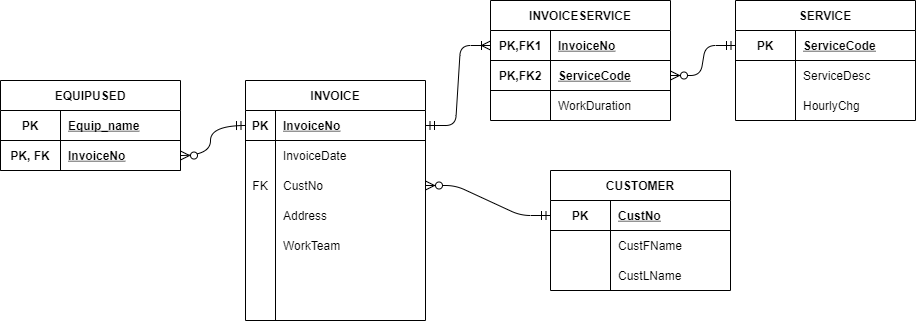

The diagram above was exported from draw.io. Its source (the exported page's mxGraphModel, read from the mxfile embedded in the PNG):
<mxGraphModel dx="2048" dy="706" grid="1" gridSize="10" guides="1" tooltips="1" connect="1" arrows="1" fold="1" page="1" pageScale="1" pageWidth="827" pageHeight="1169" math="0" shadow="0">
  <root>
    <mxCell id="0" />
    <mxCell id="1" parent="0" />
    <mxCell id="a5ydnAHbOOIXNMJwdGqs-242" value="" style="fontSize=12;html=1;endArrow=ERzeroToMany;startArrow=ERmandOne;startSize=7;endSize=7;strokeWidth=1;rounded=1;elbow=vertical;entryX=1;entryY=0.5;entryDx=0;entryDy=0;edgeStyle=orthogonalEdgeStyle;curved=1;exitX=1;exitY=0.5;exitDx=0;exitDy=0;startFill=0;endFill=1;" parent="1" target="a5ydnAHbOOIXNMJwdGqs-235" edge="1">
      <mxGeometry width="100" height="100" relative="1" as="geometry">
        <mxPoint x="-360" y="605" as="sourcePoint" />
        <mxPoint x="-310" y="470" as="targetPoint" />
        <Array as="points">
          <mxPoint x="-320" y="605" />
          <mxPoint x="-320" y="475" />
        </Array>
      </mxGeometry>
    </mxCell>
    <mxCell id="NEb9FihSMA1Z5K2L6hIW-1" value="SERVICE" style="shape=table;startSize=30;container=1;collapsible=1;childLayout=tableLayout;fixedRows=1;rowLines=0;fontStyle=1;align=center;resizeLast=1;" vertex="1" parent="1">
      <mxGeometry x="-35" y="800" width="180" height="120" as="geometry" />
    </mxCell>
    <mxCell id="NEb9FihSMA1Z5K2L6hIW-2" value="" style="shape=partialRectangle;collapsible=0;dropTarget=0;pointerEvents=0;fillColor=none;top=0;left=0;bottom=1;right=0;points=[[0,0.5],[1,0.5]];portConstraint=eastwest;" vertex="1" parent="NEb9FihSMA1Z5K2L6hIW-1">
      <mxGeometry y="30" width="180" height="30" as="geometry" />
    </mxCell>
    <mxCell id="NEb9FihSMA1Z5K2L6hIW-3" value="PK" style="shape=partialRectangle;connectable=0;fillColor=none;top=0;left=0;bottom=0;right=0;fontStyle=1;overflow=hidden;" vertex="1" parent="NEb9FihSMA1Z5K2L6hIW-2">
      <mxGeometry width="60" height="30" as="geometry" />
    </mxCell>
    <mxCell id="NEb9FihSMA1Z5K2L6hIW-4" value="ServiceCode" style="shape=partialRectangle;connectable=0;fillColor=none;top=0;left=0;bottom=0;right=0;align=left;spacingLeft=6;fontStyle=5;overflow=hidden;" vertex="1" parent="NEb9FihSMA1Z5K2L6hIW-2">
      <mxGeometry x="60" width="120" height="30" as="geometry" />
    </mxCell>
    <mxCell id="NEb9FihSMA1Z5K2L6hIW-5" value="" style="shape=partialRectangle;collapsible=0;dropTarget=0;pointerEvents=0;fillColor=none;top=0;left=0;bottom=0;right=0;points=[[0,0.5],[1,0.5]];portConstraint=eastwest;" vertex="1" parent="NEb9FihSMA1Z5K2L6hIW-1">
      <mxGeometry y="60" width="180" height="30" as="geometry" />
    </mxCell>
    <mxCell id="NEb9FihSMA1Z5K2L6hIW-6" value="" style="shape=partialRectangle;connectable=0;fillColor=none;top=0;left=0;bottom=0;right=0;editable=1;overflow=hidden;fontStyle=1" vertex="1" parent="NEb9FihSMA1Z5K2L6hIW-5">
      <mxGeometry width="60" height="30" as="geometry" />
    </mxCell>
    <mxCell id="NEb9FihSMA1Z5K2L6hIW-7" value="ServiceDesc" style="shape=partialRectangle;connectable=0;fillColor=none;top=0;left=0;bottom=0;right=0;align=left;spacingLeft=6;overflow=hidden;fontStyle=0" vertex="1" parent="NEb9FihSMA1Z5K2L6hIW-5">
      <mxGeometry x="60" width="120" height="30" as="geometry" />
    </mxCell>
    <mxCell id="NEb9FihSMA1Z5K2L6hIW-8" value="" style="shape=partialRectangle;collapsible=0;dropTarget=0;pointerEvents=0;fillColor=none;top=0;left=0;bottom=0;right=0;points=[[0,0.5],[1,0.5]];portConstraint=eastwest;" vertex="1" parent="NEb9FihSMA1Z5K2L6hIW-1">
      <mxGeometry y="90" width="180" height="30" as="geometry" />
    </mxCell>
    <mxCell id="NEb9FihSMA1Z5K2L6hIW-9" value="" style="shape=partialRectangle;connectable=0;fillColor=none;top=0;left=0;bottom=0;right=0;editable=1;overflow=hidden;" vertex="1" parent="NEb9FihSMA1Z5K2L6hIW-8">
      <mxGeometry width="60" height="30" as="geometry" />
    </mxCell>
    <mxCell id="NEb9FihSMA1Z5K2L6hIW-10" value="HourlyChg" style="shape=partialRectangle;connectable=0;fillColor=none;top=0;left=0;bottom=0;right=0;align=left;spacingLeft=6;overflow=hidden;" vertex="1" parent="NEb9FihSMA1Z5K2L6hIW-8">
      <mxGeometry x="60" width="120" height="30" as="geometry" />
    </mxCell>
    <mxCell id="NEb9FihSMA1Z5K2L6hIW-21" value="INVOICESERVICE" style="shape=table;startSize=30;container=1;collapsible=1;childLayout=tableLayout;fixedRows=1;rowLines=0;fontStyle=1;align=center;resizeLast=1;" vertex="1" parent="1">
      <mxGeometry x="-280" y="800" width="180" height="120" as="geometry" />
    </mxCell>
    <mxCell id="NEb9FihSMA1Z5K2L6hIW-22" value="" style="shape=partialRectangle;collapsible=0;dropTarget=0;pointerEvents=0;fillColor=none;top=0;left=0;bottom=1;right=0;points=[[0,0.5],[1,0.5]];portConstraint=eastwest;" vertex="1" parent="NEb9FihSMA1Z5K2L6hIW-21">
      <mxGeometry y="30" width="180" height="30" as="geometry" />
    </mxCell>
    <mxCell id="NEb9FihSMA1Z5K2L6hIW-23" value="PK,FK1" style="shape=partialRectangle;connectable=0;fillColor=none;top=0;left=0;bottom=0;right=0;fontStyle=1;overflow=hidden;" vertex="1" parent="NEb9FihSMA1Z5K2L6hIW-22">
      <mxGeometry width="60" height="30" as="geometry" />
    </mxCell>
    <mxCell id="NEb9FihSMA1Z5K2L6hIW-24" value="InvoiceNo" style="shape=partialRectangle;connectable=0;fillColor=none;top=0;left=0;bottom=0;right=0;align=left;spacingLeft=6;fontStyle=5;overflow=hidden;" vertex="1" parent="NEb9FihSMA1Z5K2L6hIW-22">
      <mxGeometry x="60" width="120" height="30" as="geometry" />
    </mxCell>
    <mxCell id="NEb9FihSMA1Z5K2L6hIW-25" value="" style="shape=partialRectangle;collapsible=0;dropTarget=0;pointerEvents=0;fillColor=none;top=0;left=0;bottom=0;right=0;points=[[0,0.5],[1,0.5]];portConstraint=eastwest;" vertex="1" parent="NEb9FihSMA1Z5K2L6hIW-21">
      <mxGeometry y="60" width="180" height="30" as="geometry" />
    </mxCell>
    <mxCell id="NEb9FihSMA1Z5K2L6hIW-26" value="PK,FK2" style="shape=partialRectangle;connectable=0;fillColor=none;top=0;left=0;bottom=1;right=0;editable=1;overflow=hidden;fontStyle=1" vertex="1" parent="NEb9FihSMA1Z5K2L6hIW-25">
      <mxGeometry width="60" height="30" as="geometry" />
    </mxCell>
    <mxCell id="NEb9FihSMA1Z5K2L6hIW-27" value="ServiceCode" style="shape=partialRectangle;connectable=0;fillColor=none;top=0;left=0;bottom=1;right=0;align=left;spacingLeft=6;overflow=hidden;fontStyle=5" vertex="1" parent="NEb9FihSMA1Z5K2L6hIW-25">
      <mxGeometry x="60" width="120" height="30" as="geometry" />
    </mxCell>
    <mxCell id="NEb9FihSMA1Z5K2L6hIW-28" value="" style="shape=partialRectangle;collapsible=0;dropTarget=0;pointerEvents=0;fillColor=none;top=0;left=0;bottom=0;right=0;points=[[0,0.5],[1,0.5]];portConstraint=eastwest;" vertex="1" parent="NEb9FihSMA1Z5K2L6hIW-21">
      <mxGeometry y="90" width="180" height="30" as="geometry" />
    </mxCell>
    <mxCell id="NEb9FihSMA1Z5K2L6hIW-29" value="" style="shape=partialRectangle;connectable=0;fillColor=none;top=0;left=0;bottom=0;right=0;editable=1;overflow=hidden;" vertex="1" parent="NEb9FihSMA1Z5K2L6hIW-28">
      <mxGeometry width="60" height="30" as="geometry" />
    </mxCell>
    <mxCell id="NEb9FihSMA1Z5K2L6hIW-30" value="WorkDuration" style="shape=partialRectangle;connectable=0;fillColor=none;top=0;left=0;bottom=0;right=0;align=left;spacingLeft=6;overflow=hidden;" vertex="1" parent="NEb9FihSMA1Z5K2L6hIW-28">
      <mxGeometry x="60" width="120" height="30" as="geometry" />
    </mxCell>
    <mxCell id="NEb9FihSMA1Z5K2L6hIW-31" value="INVOICE" style="shape=table;startSize=30;container=1;collapsible=1;childLayout=tableLayout;fixedRows=1;rowLines=0;fontStyle=1;align=center;resizeLast=1;" vertex="1" parent="1">
      <mxGeometry x="-525" y="880" width="180" height="240" as="geometry" />
    </mxCell>
    <mxCell id="NEb9FihSMA1Z5K2L6hIW-32" value="" style="shape=partialRectangle;collapsible=0;dropTarget=0;pointerEvents=0;fillColor=none;top=0;left=0;bottom=1;right=0;points=[[0,0.5],[1,0.5]];portConstraint=eastwest;" vertex="1" parent="NEb9FihSMA1Z5K2L6hIW-31">
      <mxGeometry y="30" width="180" height="30" as="geometry" />
    </mxCell>
    <mxCell id="NEb9FihSMA1Z5K2L6hIW-33" value="PK" style="shape=partialRectangle;connectable=0;fillColor=none;top=0;left=0;bottom=0;right=0;fontStyle=1;overflow=hidden;" vertex="1" parent="NEb9FihSMA1Z5K2L6hIW-32">
      <mxGeometry width="30" height="30" as="geometry" />
    </mxCell>
    <mxCell id="NEb9FihSMA1Z5K2L6hIW-34" value="InvoiceNo" style="shape=partialRectangle;connectable=0;fillColor=none;top=0;left=0;bottom=0;right=0;align=left;spacingLeft=6;fontStyle=5;overflow=hidden;" vertex="1" parent="NEb9FihSMA1Z5K2L6hIW-32">
      <mxGeometry x="30" width="150" height="30" as="geometry" />
    </mxCell>
    <mxCell id="NEb9FihSMA1Z5K2L6hIW-35" value="" style="shape=partialRectangle;collapsible=0;dropTarget=0;pointerEvents=0;fillColor=none;top=0;left=0;bottom=0;right=0;points=[[0,0.5],[1,0.5]];portConstraint=eastwest;fontStyle=1" vertex="1" parent="NEb9FihSMA1Z5K2L6hIW-31">
      <mxGeometry y="60" width="180" height="30" as="geometry" />
    </mxCell>
    <mxCell id="NEb9FihSMA1Z5K2L6hIW-36" value="" style="shape=partialRectangle;connectable=0;fillColor=none;top=0;left=0;bottom=0;right=0;editable=1;overflow=hidden;fontStyle=1" vertex="1" parent="NEb9FihSMA1Z5K2L6hIW-35">
      <mxGeometry width="30" height="30" as="geometry" />
    </mxCell>
    <mxCell id="NEb9FihSMA1Z5K2L6hIW-37" value="InvoiceDate" style="shape=partialRectangle;connectable=0;fillColor=none;top=0;left=0;bottom=0;right=0;align=left;spacingLeft=6;overflow=hidden;fontStyle=0" vertex="1" parent="NEb9FihSMA1Z5K2L6hIW-35">
      <mxGeometry x="30" width="150" height="30" as="geometry" />
    </mxCell>
    <mxCell id="NEb9FihSMA1Z5K2L6hIW-38" value="" style="shape=partialRectangle;collapsible=0;dropTarget=0;pointerEvents=0;fillColor=none;top=0;left=0;bottom=0;right=0;points=[[0,0.5],[1,0.5]];portConstraint=eastwest;" vertex="1" parent="NEb9FihSMA1Z5K2L6hIW-31">
      <mxGeometry y="90" width="180" height="30" as="geometry" />
    </mxCell>
    <mxCell id="NEb9FihSMA1Z5K2L6hIW-39" value="FK" style="shape=partialRectangle;connectable=0;fillColor=none;top=0;left=0;bottom=0;right=0;editable=1;overflow=hidden;" vertex="1" parent="NEb9FihSMA1Z5K2L6hIW-38">
      <mxGeometry width="30" height="30" as="geometry" />
    </mxCell>
    <mxCell id="NEb9FihSMA1Z5K2L6hIW-40" value="CustNo" style="shape=partialRectangle;connectable=0;fillColor=none;top=0;left=0;bottom=0;right=0;align=left;spacingLeft=6;overflow=hidden;" vertex="1" parent="NEb9FihSMA1Z5K2L6hIW-38">
      <mxGeometry x="30" width="150" height="30" as="geometry" />
    </mxCell>
    <mxCell id="NEb9FihSMA1Z5K2L6hIW-41" value="" style="shape=partialRectangle;collapsible=0;dropTarget=0;pointerEvents=0;fillColor=none;top=0;left=0;bottom=0;right=0;points=[[0,0.5],[1,0.5]];portConstraint=eastwest;" vertex="1" parent="NEb9FihSMA1Z5K2L6hIW-31">
      <mxGeometry y="120" width="180" height="30" as="geometry" />
    </mxCell>
    <mxCell id="NEb9FihSMA1Z5K2L6hIW-42" value="" style="shape=partialRectangle;connectable=0;fillColor=none;top=0;left=0;bottom=0;right=0;editable=1;overflow=hidden;" vertex="1" parent="NEb9FihSMA1Z5K2L6hIW-41">
      <mxGeometry width="30" height="30" as="geometry" />
    </mxCell>
    <mxCell id="NEb9FihSMA1Z5K2L6hIW-43" value="Address" style="shape=partialRectangle;connectable=0;fillColor=none;top=0;left=0;bottom=0;right=0;align=left;spacingLeft=6;overflow=hidden;" vertex="1" parent="NEb9FihSMA1Z5K2L6hIW-41">
      <mxGeometry x="30" width="150" height="30" as="geometry" />
    </mxCell>
    <mxCell id="NEb9FihSMA1Z5K2L6hIW-45" value="WorkTeam" style="shape=partialRectangle;connectable=0;fillColor=none;top=0;left=0;bottom=0;right=0;align=left;spacingLeft=6;overflow=hidden;" vertex="1" parent="1">
      <mxGeometry x="-495" y="1030" width="150" height="30" as="geometry" />
    </mxCell>
    <mxCell id="NEb9FihSMA1Z5K2L6hIW-46" value="CUSTOMER" style="shape=table;startSize=30;container=1;collapsible=1;childLayout=tableLayout;fixedRows=1;rowLines=0;fontStyle=1;align=center;resizeLast=1;" vertex="1" parent="1">
      <mxGeometry x="-220" y="970" width="180" height="120" as="geometry" />
    </mxCell>
    <mxCell id="NEb9FihSMA1Z5K2L6hIW-47" value="" style="shape=partialRectangle;collapsible=0;dropTarget=0;pointerEvents=0;fillColor=none;top=0;left=0;bottom=1;right=0;points=[[0,0.5],[1,0.5]];portConstraint=eastwest;" vertex="1" parent="NEb9FihSMA1Z5K2L6hIW-46">
      <mxGeometry y="30" width="180" height="30" as="geometry" />
    </mxCell>
    <mxCell id="NEb9FihSMA1Z5K2L6hIW-48" value="PK" style="shape=partialRectangle;connectable=0;fillColor=none;top=0;left=0;bottom=0;right=0;fontStyle=1;overflow=hidden;" vertex="1" parent="NEb9FihSMA1Z5K2L6hIW-47">
      <mxGeometry width="60" height="30" as="geometry" />
    </mxCell>
    <mxCell id="NEb9FihSMA1Z5K2L6hIW-49" value="CustNo" style="shape=partialRectangle;connectable=0;fillColor=none;top=0;left=0;bottom=0;right=0;align=left;spacingLeft=6;fontStyle=5;overflow=hidden;" vertex="1" parent="NEb9FihSMA1Z5K2L6hIW-47">
      <mxGeometry x="60" width="120" height="30" as="geometry" />
    </mxCell>
    <mxCell id="NEb9FihSMA1Z5K2L6hIW-50" value="" style="shape=partialRectangle;collapsible=0;dropTarget=0;pointerEvents=0;fillColor=none;top=0;left=0;bottom=0;right=0;points=[[0,0.5],[1,0.5]];portConstraint=eastwest;" vertex="1" parent="NEb9FihSMA1Z5K2L6hIW-46">
      <mxGeometry y="60" width="180" height="30" as="geometry" />
    </mxCell>
    <mxCell id="NEb9FihSMA1Z5K2L6hIW-51" value="" style="shape=partialRectangle;connectable=0;fillColor=none;top=0;left=0;bottom=0;right=0;editable=1;overflow=hidden;fontStyle=1" vertex="1" parent="NEb9FihSMA1Z5K2L6hIW-50">
      <mxGeometry width="60" height="30" as="geometry" />
    </mxCell>
    <mxCell id="NEb9FihSMA1Z5K2L6hIW-52" value="CustFName" style="shape=partialRectangle;connectable=0;fillColor=none;top=0;left=0;bottom=0;right=0;align=left;spacingLeft=6;overflow=hidden;fontStyle=0" vertex="1" parent="NEb9FihSMA1Z5K2L6hIW-50">
      <mxGeometry x="60" width="120" height="30" as="geometry" />
    </mxCell>
    <mxCell id="NEb9FihSMA1Z5K2L6hIW-53" value="" style="shape=partialRectangle;collapsible=0;dropTarget=0;pointerEvents=0;fillColor=none;top=0;left=0;bottom=0;right=0;points=[[0,0.5],[1,0.5]];portConstraint=eastwest;" vertex="1" parent="NEb9FihSMA1Z5K2L6hIW-46">
      <mxGeometry y="90" width="180" height="30" as="geometry" />
    </mxCell>
    <mxCell id="NEb9FihSMA1Z5K2L6hIW-54" value="" style="shape=partialRectangle;connectable=0;fillColor=none;top=0;left=0;bottom=0;right=0;editable=1;overflow=hidden;" vertex="1" parent="NEb9FihSMA1Z5K2L6hIW-53">
      <mxGeometry width="60" height="30" as="geometry" />
    </mxCell>
    <mxCell id="NEb9FihSMA1Z5K2L6hIW-55" value="CustLName" style="shape=partialRectangle;connectable=0;fillColor=none;top=0;left=0;bottom=0;right=0;align=left;spacingLeft=6;overflow=hidden;" vertex="1" parent="NEb9FihSMA1Z5K2L6hIW-53">
      <mxGeometry x="60" width="120" height="30" as="geometry" />
    </mxCell>
    <mxCell id="NEb9FihSMA1Z5K2L6hIW-56" value="EQUIPUSED" style="shape=table;startSize=30;container=1;collapsible=1;childLayout=tableLayout;fixedRows=1;rowLines=0;fontStyle=1;align=center;resizeLast=1;" vertex="1" parent="1">
      <mxGeometry x="-770" y="880" width="180" height="90" as="geometry" />
    </mxCell>
    <mxCell id="NEb9FihSMA1Z5K2L6hIW-57" value="" style="shape=partialRectangle;collapsible=0;dropTarget=0;pointerEvents=0;fillColor=none;top=0;left=0;bottom=1;right=0;points=[[0,0.5],[1,0.5]];portConstraint=eastwest;" vertex="1" parent="NEb9FihSMA1Z5K2L6hIW-56">
      <mxGeometry y="30" width="180" height="30" as="geometry" />
    </mxCell>
    <mxCell id="NEb9FihSMA1Z5K2L6hIW-58" value="PK" style="shape=partialRectangle;connectable=0;fillColor=none;top=0;left=0;bottom=0;right=0;fontStyle=1;overflow=hidden;" vertex="1" parent="NEb9FihSMA1Z5K2L6hIW-57">
      <mxGeometry width="60" height="30" as="geometry" />
    </mxCell>
    <mxCell id="NEb9FihSMA1Z5K2L6hIW-59" value="Equip_name" style="shape=partialRectangle;connectable=0;fillColor=none;top=0;left=0;bottom=0;right=0;align=left;spacingLeft=6;fontStyle=5;overflow=hidden;" vertex="1" parent="NEb9FihSMA1Z5K2L6hIW-57">
      <mxGeometry x="60" width="120" height="30" as="geometry" />
    </mxCell>
    <mxCell id="NEb9FihSMA1Z5K2L6hIW-60" value="" style="shape=partialRectangle;collapsible=0;dropTarget=0;pointerEvents=0;fillColor=none;top=0;left=0;bottom=0;right=0;points=[[0,0.5],[1,0.5]];portConstraint=eastwest;" vertex="1" parent="NEb9FihSMA1Z5K2L6hIW-56">
      <mxGeometry y="60" width="180" height="30" as="geometry" />
    </mxCell>
    <mxCell id="NEb9FihSMA1Z5K2L6hIW-61" value="PK, FK" style="shape=partialRectangle;connectable=0;fillColor=none;top=0;left=0;bottom=1;right=0;editable=1;overflow=hidden;fontStyle=1" vertex="1" parent="NEb9FihSMA1Z5K2L6hIW-60">
      <mxGeometry width="60" height="30" as="geometry" />
    </mxCell>
    <mxCell id="NEb9FihSMA1Z5K2L6hIW-62" value="InvoiceNo" style="shape=partialRectangle;connectable=0;fillColor=none;top=0;left=0;bottom=1;right=0;align=left;spacingLeft=6;overflow=hidden;fontStyle=5" vertex="1" parent="NEb9FihSMA1Z5K2L6hIW-60">
      <mxGeometry x="60" width="120" height="30" as="geometry" />
    </mxCell>
    <mxCell id="NEb9FihSMA1Z5K2L6hIW-67" value="" style="fontSize=12;html=1;endArrow=ERmandOne;startArrow=ERzeroToMany;startSize=7;endSize=7;strokeWidth=1;rounded=1;elbow=vertical;edgeStyle=orthogonalEdgeStyle;curved=1;startFill=1;endFill=0;exitX=1;exitY=0.5;exitDx=0;exitDy=0;entryX=0;entryY=0.5;entryDx=0;entryDy=0;" edge="1" parent="1" source="NEb9FihSMA1Z5K2L6hIW-60" target="NEb9FihSMA1Z5K2L6hIW-32">
      <mxGeometry width="100" height="100" relative="1" as="geometry">
        <mxPoint x="-540" y="920" as="sourcePoint" />
        <mxPoint x="-550" y="890" as="targetPoint" />
        <Array as="points">
          <mxPoint x="-560" y="955" />
          <mxPoint x="-560" y="925" />
        </Array>
      </mxGeometry>
    </mxCell>
    <mxCell id="NEb9FihSMA1Z5K2L6hIW-68" value="" style="edgeStyle=entityRelationEdgeStyle;fontSize=12;html=1;endArrow=ERmandOne;startSize=7;endSize=7;strokeWidth=1;startArrow=ERoneToMany;startFill=0;exitX=0;exitY=0.5;exitDx=0;exitDy=0;entryX=1;entryY=0.5;entryDx=0;entryDy=0;" edge="1" parent="1" source="NEb9FihSMA1Z5K2L6hIW-22" target="NEb9FihSMA1Z5K2L6hIW-32">
      <mxGeometry width="100" height="100" relative="1" as="geometry">
        <mxPoint x="-130" y="1070" as="sourcePoint" />
        <mxPoint x="-230" y="960" as="targetPoint" />
      </mxGeometry>
    </mxCell>
    <mxCell id="NEb9FihSMA1Z5K2L6hIW-70" value="" style="edgeStyle=entityRelationEdgeStyle;fontSize=12;html=1;endArrow=ERzeroToMany;startSize=7;endSize=7;strokeWidth=1;startArrow=ERmandOne;startFill=0;exitX=0;exitY=0.5;exitDx=0;exitDy=0;entryX=1;entryY=0.5;entryDx=0;entryDy=0;endFill=1;" edge="1" parent="1" source="NEb9FihSMA1Z5K2L6hIW-2" target="NEb9FihSMA1Z5K2L6hIW-25">
      <mxGeometry width="100" height="100" relative="1" as="geometry">
        <mxPoint x="-65" y="950" as="sourcePoint" />
        <mxPoint x="-165" y="1030" as="targetPoint" />
      </mxGeometry>
    </mxCell>
    <mxCell id="NEb9FihSMA1Z5K2L6hIW-71" value="" style="edgeStyle=entityRelationEdgeStyle;fontSize=12;html=1;endArrow=ERzeroToMany;startSize=7;endSize=7;strokeWidth=1;startArrow=ERmandOne;startFill=0;exitX=0;exitY=0.5;exitDx=0;exitDy=0;entryX=1;entryY=0.5;entryDx=0;entryDy=0;endFill=1;" edge="1" parent="1" source="NEb9FihSMA1Z5K2L6hIW-47" target="NEb9FihSMA1Z5K2L6hIW-38">
      <mxGeometry width="100" height="100" relative="1" as="geometry">
        <mxPoint x="-215" y="940" as="sourcePoint" />
        <mxPoint x="-280" y="970" as="targetPoint" />
      </mxGeometry>
    </mxCell>
  </root>
</mxGraphModel>